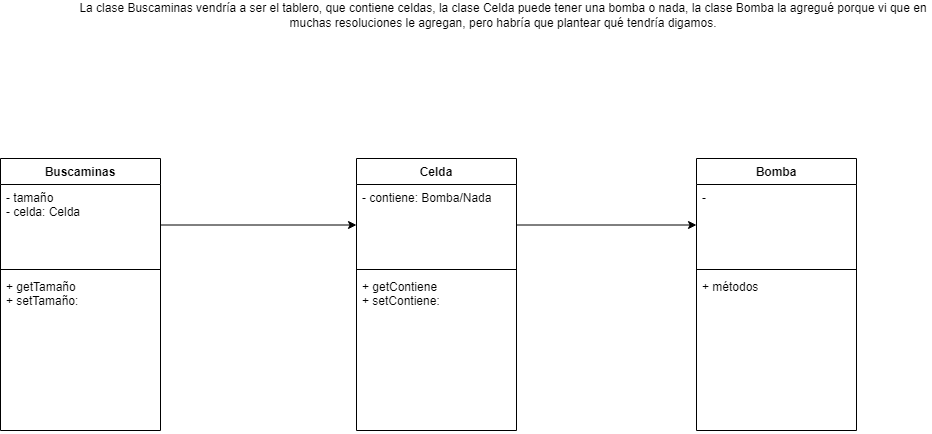

The diagram above was exported from draw.io. Its source (the exported page's mxGraphModel, read from the mxfile embedded in the PNG):
<mxGraphModel dx="1422" dy="1166" grid="0" gridSize="10" guides="1" tooltips="1" connect="1" arrows="1" fold="1" page="0" pageScale="1" pageWidth="1169" pageHeight="827" math="0" shadow="0">
  <root>
    <mxCell id="0" />
    <mxCell id="1" parent="0" />
    <mxCell id="F6cXbIkSdLuhPIlx-Gtj-1" value="Buscaminas" style="swimlane;fontStyle=1;align=center;verticalAlign=top;childLayout=stackLayout;horizontal=1;startSize=26;horizontalStack=0;resizeParent=1;resizeParentMax=0;resizeLast=0;collapsible=1;marginBottom=0;fillColor=default;" vertex="1" parent="1">
      <mxGeometry x="256" y="-9" width="160" height="272" as="geometry" />
    </mxCell>
    <mxCell id="F6cXbIkSdLuhPIlx-Gtj-2" value="- tamaño&#10;- celda: Celda" style="text;strokeColor=none;fillColor=none;align=left;verticalAlign=top;spacingLeft=4;spacingRight=4;overflow=hidden;rotatable=0;points=[[0,0.5],[1,0.5]];portConstraint=eastwest;" vertex="1" parent="F6cXbIkSdLuhPIlx-Gtj-1">
      <mxGeometry y="26" width="160" height="81" as="geometry" />
    </mxCell>
    <mxCell id="F6cXbIkSdLuhPIlx-Gtj-3" value="" style="line;strokeWidth=1;fillColor=none;align=left;verticalAlign=middle;spacingTop=-1;spacingLeft=3;spacingRight=3;rotatable=0;labelPosition=right;points=[];portConstraint=eastwest;" vertex="1" parent="F6cXbIkSdLuhPIlx-Gtj-1">
      <mxGeometry y="107" width="160" height="8" as="geometry" />
    </mxCell>
    <mxCell id="F6cXbIkSdLuhPIlx-Gtj-4" value="+ getTamaño&#10;+ setTamaño:" style="text;strokeColor=none;fillColor=none;align=left;verticalAlign=top;spacingLeft=4;spacingRight=4;overflow=hidden;rotatable=0;points=[[0,0.5],[1,0.5]];portConstraint=eastwest;" vertex="1" parent="F6cXbIkSdLuhPIlx-Gtj-1">
      <mxGeometry y="115" width="160" height="157" as="geometry" />
    </mxCell>
    <mxCell id="kE3QB_DIaq4uPvalescs-1" value="Celda" style="swimlane;fontStyle=1;align=center;verticalAlign=top;childLayout=stackLayout;horizontal=1;startSize=26;horizontalStack=0;resizeParent=1;resizeParentMax=0;resizeLast=0;collapsible=1;marginBottom=0;fillColor=default;" vertex="1" parent="1">
      <mxGeometry x="612" y="-9" width="160" height="272" as="geometry" />
    </mxCell>
    <mxCell id="kE3QB_DIaq4uPvalescs-2" value="- contiene: Bomba/Nada" style="text;strokeColor=none;fillColor=none;align=left;verticalAlign=top;spacingLeft=4;spacingRight=4;overflow=hidden;rotatable=0;points=[[0,0.5],[1,0.5]];portConstraint=eastwest;" vertex="1" parent="kE3QB_DIaq4uPvalescs-1">
      <mxGeometry y="26" width="160" height="81" as="geometry" />
    </mxCell>
    <mxCell id="kE3QB_DIaq4uPvalescs-3" value="" style="line;strokeWidth=1;fillColor=none;align=left;verticalAlign=middle;spacingTop=-1;spacingLeft=3;spacingRight=3;rotatable=0;labelPosition=right;points=[];portConstraint=eastwest;" vertex="1" parent="kE3QB_DIaq4uPvalescs-1">
      <mxGeometry y="107" width="160" height="8" as="geometry" />
    </mxCell>
    <mxCell id="kE3QB_DIaq4uPvalescs-4" value="+ getContiene&#10;+ setContiene:" style="text;strokeColor=none;fillColor=none;align=left;verticalAlign=top;spacingLeft=4;spacingRight=4;overflow=hidden;rotatable=0;points=[[0,0.5],[1,0.5]];portConstraint=eastwest;" vertex="1" parent="kE3QB_DIaq4uPvalescs-1">
      <mxGeometry y="115" width="160" height="157" as="geometry" />
    </mxCell>
    <mxCell id="kE3QB_DIaq4uPvalescs-5" value="Bomba" style="swimlane;fontStyle=1;align=center;verticalAlign=top;childLayout=stackLayout;horizontal=1;startSize=26;horizontalStack=0;resizeParent=1;resizeParentMax=0;resizeLast=0;collapsible=1;marginBottom=0;fillColor=default;" vertex="1" parent="1">
      <mxGeometry x="952" y="-9" width="160" height="272" as="geometry" />
    </mxCell>
    <mxCell id="kE3QB_DIaq4uPvalescs-6" value="-" style="text;strokeColor=none;fillColor=none;align=left;verticalAlign=top;spacingLeft=4;spacingRight=4;overflow=hidden;rotatable=0;points=[[0,0.5],[1,0.5]];portConstraint=eastwest;" vertex="1" parent="kE3QB_DIaq4uPvalescs-5">
      <mxGeometry y="26" width="160" height="81" as="geometry" />
    </mxCell>
    <mxCell id="kE3QB_DIaq4uPvalescs-7" value="" style="line;strokeWidth=1;fillColor=none;align=left;verticalAlign=middle;spacingTop=-1;spacingLeft=3;spacingRight=3;rotatable=0;labelPosition=right;points=[];portConstraint=eastwest;" vertex="1" parent="kE3QB_DIaq4uPvalescs-5">
      <mxGeometry y="107" width="160" height="8" as="geometry" />
    </mxCell>
    <mxCell id="kE3QB_DIaq4uPvalescs-8" value="+ métodos" style="text;strokeColor=none;fillColor=none;align=left;verticalAlign=top;spacingLeft=4;spacingRight=4;overflow=hidden;rotatable=0;points=[[0,0.5],[1,0.5]];portConstraint=eastwest;" vertex="1" parent="kE3QB_DIaq4uPvalescs-5">
      <mxGeometry y="115" width="160" height="157" as="geometry" />
    </mxCell>
    <mxCell id="kE3QB_DIaq4uPvalescs-9" value="" style="endArrow=classic;html=1;rounded=0;exitX=1;exitY=0.5;exitDx=0;exitDy=0;entryX=0;entryY=0.5;entryDx=0;entryDy=0;" edge="1" parent="1" source="F6cXbIkSdLuhPIlx-Gtj-2" target="kE3QB_DIaq4uPvalescs-2">
      <mxGeometry width="50" height="50" relative="1" as="geometry">
        <mxPoint x="558" y="209" as="sourcePoint" />
        <mxPoint x="608" y="159" as="targetPoint" />
      </mxGeometry>
    </mxCell>
    <mxCell id="kE3QB_DIaq4uPvalescs-10" style="edgeStyle=orthogonalEdgeStyle;rounded=0;orthogonalLoop=1;jettySize=auto;html=1;exitX=1;exitY=0.5;exitDx=0;exitDy=0;entryX=0;entryY=0.5;entryDx=0;entryDy=0;" edge="1" parent="1" source="kE3QB_DIaq4uPvalescs-2" target="kE3QB_DIaq4uPvalescs-6">
      <mxGeometry relative="1" as="geometry" />
    </mxCell>
    <mxCell id="kE3QB_DIaq4uPvalescs-11" value="La clase Buscaminas vendría a ser el tablero, que contiene celdas, la clase Celda puede tener una bomba o nada, la clase Bomba la agregué porque vi que en muchas resoluciones le agregan, pero habría que plantear qué tendría digamos." style="text;html=1;strokeColor=none;fillColor=none;align=center;verticalAlign=middle;whiteSpace=wrap;rounded=0;" vertex="1" parent="1">
      <mxGeometry x="331" y="-167" width="856" height="30" as="geometry" />
    </mxCell>
  </root>
</mxGraphModel>